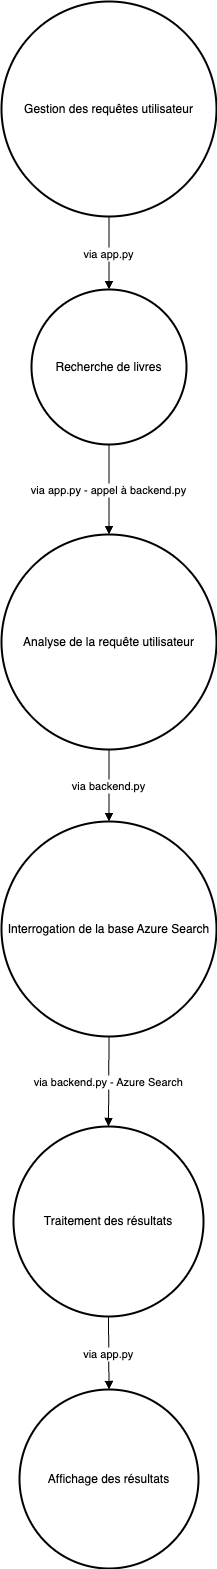

The diagram above was exported from draw.io. Its source (the exported page's mxGraphModel, read from the mxfile embedded in the PNG):
<mxGraphModel dx="968" dy="577" grid="1" gridSize="10" guides="1" tooltips="1" connect="1" arrows="1" fold="1" page="1" pageScale="1" pageWidth="827" pageHeight="1169" math="0" shadow="0">
  <root>
    <mxCell id="0" />
    <mxCell id="1" parent="0" />
    <mxCell id="2" value="Gestion des requêtes utilisateur" style="ellipse;aspect=fixed;strokeWidth=2;whiteSpace=wrap;" parent="1" vertex="1">
      <mxGeometry x="8" y="8" width="215" height="215" as="geometry" />
    </mxCell>
    <mxCell id="3" value="Recherche de livres" style="ellipse;aspect=fixed;strokeWidth=2;whiteSpace=wrap;" parent="1" vertex="1">
      <mxGeometry x="38" y="296" width="155" height="155" as="geometry" />
    </mxCell>
    <mxCell id="4" value="Analyse de la requête utilisateur" style="ellipse;aspect=fixed;strokeWidth=2;whiteSpace=wrap;" parent="1" vertex="1">
      <mxGeometry x="8" y="541" width="215" height="215" as="geometry" />
    </mxCell>
    <mxCell id="5" value="Interrogation de la base Azure Search" style="ellipse;aspect=fixed;strokeWidth=2;whiteSpace=wrap;" parent="1" vertex="1">
      <mxGeometry x="8" y="828" width="215" height="215" as="geometry" />
    </mxCell>
    <mxCell id="6" value="Traitement des résultats" style="ellipse;aspect=fixed;strokeWidth=2;whiteSpace=wrap;" parent="1" vertex="1">
      <mxGeometry x="20" y="1133" width="190" height="190" as="geometry" />
    </mxCell>
    <mxCell id="7" value="Affichage des résultats" style="ellipse;aspect=fixed;strokeWidth=2;whiteSpace=wrap;" parent="1" vertex="1">
      <mxGeometry x="26" y="1396" width="179" height="179" as="geometry" />
    </mxCell>
    <mxCell id="8" value="via app.py" style="curved=1;startArrow=none;endArrow=block;exitX=0.5;exitY=1;entryX=0.5;entryY=0;" parent="1" source="2" target="3" edge="1">
      <mxGeometry relative="1" as="geometry">
        <Array as="points" />
      </mxGeometry>
    </mxCell>
    <mxCell id="9" value="via app.py - appel à backend.py" style="curved=1;startArrow=none;endArrow=block;exitX=0.5;exitY=1;entryX=0.5;entryY=0;" parent="1" source="3" target="4" edge="1">
      <mxGeometry relative="1" as="geometry">
        <Array as="points" />
      </mxGeometry>
    </mxCell>
    <mxCell id="10" value="via backend.py" style="curved=1;startArrow=none;endArrow=block;exitX=0.5;exitY=1;entryX=0.5;entryY=0;" parent="1" source="4" target="5" edge="1">
      <mxGeometry relative="1" as="geometry">
        <Array as="points" />
      </mxGeometry>
    </mxCell>
    <mxCell id="11" value="via backend.py - Azure Search" style="curved=1;startArrow=none;endArrow=block;exitX=0.5;exitY=1;entryX=0.5;entryY=0;" parent="1" source="5" target="6" edge="1">
      <mxGeometry relative="1" as="geometry">
        <Array as="points" />
      </mxGeometry>
    </mxCell>
    <mxCell id="12" value="via app.py" style="curved=1;startArrow=none;endArrow=block;exitX=0.5;exitY=1;entryX=0.5;entryY=0;" parent="1" source="6" target="7" edge="1">
      <mxGeometry relative="1" as="geometry">
        <Array as="points" />
      </mxGeometry>
    </mxCell>
  </root>
</mxGraphModel>